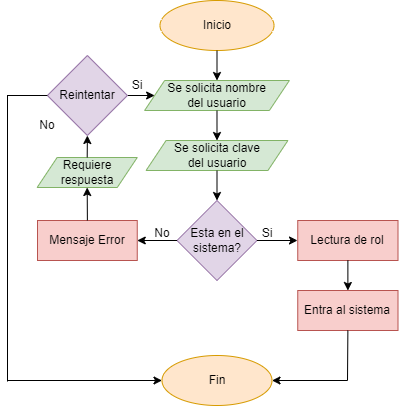

The diagram above was exported from draw.io. Its source (the exported page's mxGraphModel, read from the mxfile embedded in the PNG):
<mxGraphModel dx="1079" dy="-297" grid="1" gridSize="10" guides="1" tooltips="1" connect="1" arrows="1" fold="1" page="1" pageScale="1" pageWidth="850" pageHeight="1100" math="0" shadow="0">
  <root>
    <mxCell id="0" />
    <mxCell id="1" parent="0" />
    <mxCell id="133" value="Fin" style="ellipse;whiteSpace=wrap;html=1;fillColor=#ffe6cc;strokeColor=#d79b00;" parent="1" vertex="1">
      <mxGeometry x="334.5" y="1545" width="110" height="50" as="geometry" />
    </mxCell>
    <mxCell id="134" value="Inicio" style="ellipse;whiteSpace=wrap;html=1;fillColor=#ffe6cc;strokeColor=#d79b00;" parent="1" vertex="1">
      <mxGeometry x="332.5" y="1190" width="114" height="50" as="geometry" />
    </mxCell>
    <mxCell id="136" value="Se solicita nombre&lt;br&gt;del usuario" style="shape=parallelogram;perimeter=parallelogramPerimeter;whiteSpace=wrap;html=1;fixedSize=1;fillColor=#d5e8d4;strokeColor=#82b366;" parent="1" vertex="1">
      <mxGeometry x="317.12" y="1270" width="144.75" height="30" as="geometry" />
    </mxCell>
    <mxCell id="138" value="Se solicita clave&lt;br style=&quot;border-color: var(--border-color);&quot;&gt;del usuario" style="shape=parallelogram;perimeter=parallelogramPerimeter;whiteSpace=wrap;html=1;fixedSize=1;fillColor=#d5e8d4;strokeColor=#82b366;" parent="1" vertex="1">
      <mxGeometry x="318.57" y="1330" width="141.87" height="30" as="geometry" />
    </mxCell>
    <mxCell id="139" value="" style="endArrow=classic;html=1;entryX=0.5;entryY=0;entryDx=0;entryDy=0;exitX=0.5;exitY=1;exitDx=0;exitDy=0;" parent="1" source="134" target="136" edge="1">
      <mxGeometry width="50" height="50" relative="1" as="geometry">
        <mxPoint x="410" y="1390" as="sourcePoint" />
        <mxPoint x="460" y="1340" as="targetPoint" />
      </mxGeometry>
    </mxCell>
    <mxCell id="140" value="" style="endArrow=classic;html=1;entryX=0.5;entryY=0;entryDx=0;entryDy=0;exitX=0.5;exitY=1;exitDx=0;exitDy=0;" parent="1" source="136" target="138" edge="1">
      <mxGeometry width="50" height="50" relative="1" as="geometry">
        <mxPoint x="399.5" y="1249.9999999999998" as="sourcePoint" />
        <mxPoint x="399.5" y="1279.9999999999998" as="targetPoint" />
      </mxGeometry>
    </mxCell>
    <mxCell id="141" value="" style="endArrow=classic;html=1;entryX=0.5;entryY=0;entryDx=0;entryDy=0;exitX=0.5;exitY=1;exitDx=0;exitDy=0;" parent="1" source="138" target="142" edge="1">
      <mxGeometry width="50" height="50" relative="1" as="geometry">
        <mxPoint x="389.4" y="1359.9999999999998" as="sourcePoint" />
        <mxPoint x="389.4" y="1389.9999999999998" as="targetPoint" />
      </mxGeometry>
    </mxCell>
    <mxCell id="142" value="Esta en el sistema?" style="rhombus;whiteSpace=wrap;html=1;fillColor=#e1d5e7;strokeColor=#9673a6;" parent="1" vertex="1">
      <mxGeometry x="349.5" y="1390" width="80" height="80" as="geometry" />
    </mxCell>
    <mxCell id="144" value="" style="endArrow=classic;html=1;exitX=1;exitY=0.5;exitDx=0;exitDy=0;" parent="1" source="142" edge="1">
      <mxGeometry width="50" height="50" relative="1" as="geometry">
        <mxPoint x="440" y="1420" as="sourcePoint" />
        <mxPoint x="470" y="1430" as="targetPoint" />
      </mxGeometry>
    </mxCell>
    <mxCell id="145" value="" style="endArrow=classic;html=1;exitX=0;exitY=0.5;exitDx=0;exitDy=0;" parent="1" source="142" target="153" edge="1">
      <mxGeometry width="50" height="50" relative="1" as="geometry">
        <mxPoint x="437.97999999999996" y="1440.3999999999999" as="sourcePoint" />
        <mxPoint x="310" y="1430" as="targetPoint" />
      </mxGeometry>
    </mxCell>
    <mxCell id="146" value="No" style="text;html=1;strokeColor=none;fillColor=none;align=center;verticalAlign=middle;whiteSpace=wrap;rounded=0;" parent="1" vertex="1">
      <mxGeometry x="310" y="1408" width="50" height="30" as="geometry" />
    </mxCell>
    <mxCell id="147" value="Si" style="text;html=1;strokeColor=none;fillColor=none;align=center;verticalAlign=middle;whiteSpace=wrap;rounded=0;" parent="1" vertex="1">
      <mxGeometry x="410.25" y="1408" width="60" height="30" as="geometry" />
    </mxCell>
    <mxCell id="148" value="Lectura de rol" style="rounded=0;whiteSpace=wrap;html=1;fillColor=#f8cecc;strokeColor=#b85450;" parent="1" vertex="1">
      <mxGeometry x="470.25" y="1410" width="100.25" height="40" as="geometry" />
    </mxCell>
    <mxCell id="149" value="Entra al sistema" style="rounded=0;whiteSpace=wrap;html=1;fillColor=#f8cecc;strokeColor=#b85450;" parent="1" vertex="1">
      <mxGeometry x="470.25" y="1480" width="100.25" height="40" as="geometry" />
    </mxCell>
    <mxCell id="150" value="" style="endArrow=classic;html=1;entryX=0.5;entryY=0;entryDx=0;entryDy=0;exitX=0.5;exitY=1;exitDx=0;exitDy=0;" parent="1" source="148" target="149" edge="1">
      <mxGeometry width="50" height="50" relative="1" as="geometry">
        <mxPoint x="399.5" y="1370" as="sourcePoint" />
        <mxPoint x="399.5" y="1400" as="targetPoint" />
      </mxGeometry>
    </mxCell>
    <mxCell id="151" value="" style="endArrow=classic;html=1;entryX=1;entryY=0.5;entryDx=0;entryDy=0;" parent="1" target="133" edge="1">
      <mxGeometry width="50" height="50" relative="1" as="geometry">
        <mxPoint x="520" y="1570" as="sourcePoint" />
        <mxPoint x="450" y="1450" as="targetPoint" />
      </mxGeometry>
    </mxCell>
    <mxCell id="152" value="" style="endArrow=none;html=1;entryX=0.5;entryY=1;entryDx=0;entryDy=0;" parent="1" target="149" edge="1">
      <mxGeometry width="50" height="50" relative="1" as="geometry">
        <mxPoint x="520" y="1570" as="sourcePoint" />
        <mxPoint x="450" y="1450" as="targetPoint" />
      </mxGeometry>
    </mxCell>
    <mxCell id="153" value="Mensaje Error" style="rounded=0;whiteSpace=wrap;html=1;fillColor=#f8cecc;strokeColor=#b85450;" parent="1" vertex="1">
      <mxGeometry x="210" y="1410" width="99.75" height="40" as="geometry" />
    </mxCell>
    <mxCell id="154" value="Requiere&lt;br&gt;respuesta" style="shape=parallelogram;perimeter=parallelogramPerimeter;whiteSpace=wrap;html=1;fixedSize=1;fillColor=#d5e8d4;strokeColor=#82b366;" parent="1" vertex="1">
      <mxGeometry x="209.63" y="1347" width="100.12" height="30" as="geometry" />
    </mxCell>
    <mxCell id="156" value="" style="endArrow=classic;html=1;exitX=1;exitY=0.5;exitDx=0;exitDy=0;" parent="1" source="155" target="136" edge="1">
      <mxGeometry width="50" height="50" relative="1" as="geometry">
        <mxPoint x="130" y="1285" as="sourcePoint" />
        <mxPoint x="260" y="1330" as="targetPoint" />
      </mxGeometry>
    </mxCell>
    <mxCell id="155" value="Reintentar" style="rhombus;whiteSpace=wrap;html=1;fillColor=#e1d5e7;strokeColor=#9673a6;" parent="1" vertex="1">
      <mxGeometry x="219.88" y="1245" width="80" height="80" as="geometry" />
    </mxCell>
    <mxCell id="158" value="" style="endArrow=classic;html=1;entryX=0.5;entryY=1;entryDx=0;entryDy=0;exitX=0.5;exitY=0;exitDx=0;exitDy=0;" parent="1" source="154" target="155" edge="1">
      <mxGeometry width="50" height="50" relative="1" as="geometry">
        <mxPoint x="170" y="1370" as="sourcePoint" />
        <mxPoint x="220" y="1320" as="targetPoint" />
      </mxGeometry>
    </mxCell>
    <mxCell id="159" value="" style="endArrow=classic;html=1;entryX=0.5;entryY=1;entryDx=0;entryDy=0;exitX=0.5;exitY=0;exitDx=0;exitDy=0;" parent="1" source="153" target="154" edge="1">
      <mxGeometry width="50" height="50" relative="1" as="geometry">
        <mxPoint x="170" y="1370" as="sourcePoint" />
        <mxPoint x="220" y="1320" as="targetPoint" />
      </mxGeometry>
    </mxCell>
    <mxCell id="160" value="Si" style="text;html=1;strokeColor=none;fillColor=none;align=center;verticalAlign=middle;whiteSpace=wrap;rounded=0;" parent="1" vertex="1">
      <mxGeometry x="280" y="1260" width="60" height="30" as="geometry" />
    </mxCell>
    <mxCell id="161" value="" style="endArrow=none;html=1;entryX=0;entryY=0.5;entryDx=0;entryDy=0;" parent="1" target="155" edge="1">
      <mxGeometry width="50" height="50" relative="1" as="geometry">
        <mxPoint x="180" y="1285" as="sourcePoint" />
        <mxPoint x="220" y="1330" as="targetPoint" />
      </mxGeometry>
    </mxCell>
    <mxCell id="162" value="" style="endArrow=classic;html=1;entryX=0;entryY=0.5;entryDx=0;entryDy=0;" parent="1" target="133" edge="1">
      <mxGeometry width="50" height="50" relative="1" as="geometry">
        <mxPoint x="180" y="1570" as="sourcePoint" />
        <mxPoint x="220" y="1450" as="targetPoint" />
      </mxGeometry>
    </mxCell>
    <mxCell id="163" value="" style="endArrow=none;html=1;" parent="1" edge="1">
      <mxGeometry width="50" height="50" relative="1" as="geometry">
        <mxPoint x="180" y="1571" as="sourcePoint" />
        <mxPoint x="180" y="1284.5" as="targetPoint" />
      </mxGeometry>
    </mxCell>
    <mxCell id="164" value="No" style="text;html=1;strokeColor=none;fillColor=none;align=center;verticalAlign=middle;whiteSpace=wrap;rounded=0;" parent="1" vertex="1">
      <mxGeometry x="190" y="1300" width="60" height="30" as="geometry" />
    </mxCell>
  </root>
</mxGraphModel>